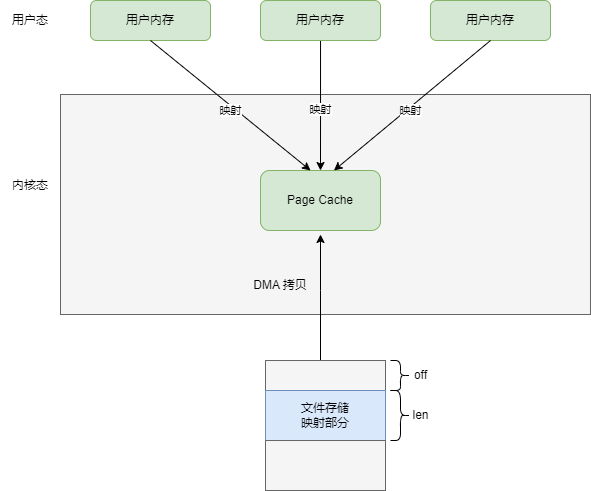

The diagram above was exported from draw.io. Its source (the exported page's mxGraphModel, read from the mxfile embedded in the PNG):
<mxGraphModel dx="893" dy="519" grid="1" gridSize="10" guides="1" tooltips="1" connect="1" arrows="1" fold="1" page="1" pageScale="1" pageWidth="1169" pageHeight="827" math="0" shadow="0">
  <root>
    <mxCell id="XMosS56JSQjyUkGe1qk_-0" />
    <mxCell id="XMosS56JSQjyUkGe1qk_-1" parent="XMosS56JSQjyUkGe1qk_-0" />
    <mxCell id="XMosS56JSQjyUkGe1qk_-3" value="" style="rounded=0;whiteSpace=wrap;html=1;fillColor=#f5f5f5;fontColor=#333333;strokeColor=#666666;" vertex="1" parent="XMosS56JSQjyUkGe1qk_-1">
      <mxGeometry x="130" y="194" width="530" height="220" as="geometry" />
    </mxCell>
    <mxCell id="XMosS56JSQjyUkGe1qk_-4" value="Page Cache" style="rounded=1;whiteSpace=wrap;html=1;fillColor=#d5e8d4;strokeColor=#82b366;" vertex="1" parent="XMosS56JSQjyUkGe1qk_-1">
      <mxGeometry x="330" y="270" width="120" height="60" as="geometry" />
    </mxCell>
    <mxCell id="XMosS56JSQjyUkGe1qk_-7" value="用户内存" style="rounded=1;whiteSpace=wrap;html=1;fillColor=#d5e8d4;strokeColor=#82b366;" vertex="1" parent="XMosS56JSQjyUkGe1qk_-1">
      <mxGeometry x="160" y="100" width="120" height="40" as="geometry" />
    </mxCell>
    <mxCell id="XMosS56JSQjyUkGe1qk_-8" value="用户态" style="text;html=1;strokeColor=none;fillColor=none;align=center;verticalAlign=middle;whiteSpace=wrap;rounded=0;" vertex="1" parent="XMosS56JSQjyUkGe1qk_-1">
      <mxGeometry x="70" y="105" width="60" height="30" as="geometry" />
    </mxCell>
    <mxCell id="XMosS56JSQjyUkGe1qk_-9" value="内核态" style="text;html=1;strokeColor=none;fillColor=none;align=center;verticalAlign=middle;whiteSpace=wrap;rounded=0;" vertex="1" parent="XMosS56JSQjyUkGe1qk_-1">
      <mxGeometry x="70" y="270" width="60" height="30" as="geometry" />
    </mxCell>
    <mxCell id="XMosS56JSQjyUkGe1qk_-12" style="edgeStyle=orthogonalEdgeStyle;rounded=0;orthogonalLoop=1;jettySize=auto;html=1;" edge="1" parent="XMosS56JSQjyUkGe1qk_-1" source="XMosS56JSQjyUkGe1qk_-14">
      <mxGeometry relative="1" as="geometry">
        <mxPoint x="390" y="270" as="targetPoint" />
      </mxGeometry>
    </mxCell>
    <mxCell id="XMosS56JSQjyUkGe1qk_-13" value="映射" style="edgeLabel;html=1;align=center;verticalAlign=middle;resizable=0;points=[];" vertex="1" connectable="0" parent="XMosS56JSQjyUkGe1qk_-12">
      <mxGeometry x="-0.4186" y="-1" relative="1" as="geometry">
        <mxPoint x="1" y="31" as="offset" />
      </mxGeometry>
    </mxCell>
    <mxCell id="XMosS56JSQjyUkGe1qk_-14" value="用户内存" style="rounded=1;whiteSpace=wrap;html=1;fillColor=#d5e8d4;strokeColor=#82b366;" vertex="1" parent="XMosS56JSQjyUkGe1qk_-1">
      <mxGeometry x="330" y="100" width="120" height="40" as="geometry" />
    </mxCell>
    <mxCell id="XMosS56JSQjyUkGe1qk_-17" value="用户内存" style="rounded=1;whiteSpace=wrap;html=1;fillColor=#d5e8d4;strokeColor=#82b366;" vertex="1" parent="XMosS56JSQjyUkGe1qk_-1">
      <mxGeometry x="500" y="100" width="120" height="40" as="geometry" />
    </mxCell>
    <mxCell id="XMosS56JSQjyUkGe1qk_-20" value="" style="curved=1;endArrow=classic;html=1;rounded=0;entryX=0.5;entryY=1;entryDx=0;entryDy=0;" edge="1" parent="XMosS56JSQjyUkGe1qk_-1">
      <mxGeometry width="50" height="50" relative="1" as="geometry">
        <mxPoint x="390" y="460" as="sourcePoint" />
        <mxPoint x="390" y="334" as="targetPoint" />
        <Array as="points">
          <mxPoint x="390" y="390" />
        </Array>
      </mxGeometry>
    </mxCell>
    <mxCell id="XMosS56JSQjyUkGe1qk_-24" value="" style="rounded=0;whiteSpace=wrap;html=1;fillColor=#f5f5f5;fontColor=#333333;strokeColor=#666666;" vertex="1" parent="XMosS56JSQjyUkGe1qk_-1">
      <mxGeometry x="335" y="460" width="120" height="30" as="geometry" />
    </mxCell>
    <mxCell id="XMosS56JSQjyUkGe1qk_-25" value="文件存储&lt;br&gt;映射部分" style="rounded=0;whiteSpace=wrap;html=1;fillColor=#dae8fc;strokeColor=#6c8ebf;" vertex="1" parent="XMosS56JSQjyUkGe1qk_-1">
      <mxGeometry x="335" y="490" width="120" height="50" as="geometry" />
    </mxCell>
    <mxCell id="XMosS56JSQjyUkGe1qk_-26" value="" style="rounded=0;whiteSpace=wrap;html=1;fillColor=#f5f5f5;fontColor=#333333;strokeColor=#666666;" vertex="1" parent="XMosS56JSQjyUkGe1qk_-1">
      <mxGeometry x="335" y="540" width="120" height="50" as="geometry" />
    </mxCell>
    <mxCell id="XMosS56JSQjyUkGe1qk_-27" value="" style="shape=curlyBracket;whiteSpace=wrap;html=1;rounded=1;flipH=1;labelPosition=right;verticalLabelPosition=middle;align=left;verticalAlign=middle;" vertex="1" parent="XMosS56JSQjyUkGe1qk_-1">
      <mxGeometry x="460" y="460" width="20" height="30" as="geometry" />
    </mxCell>
    <mxCell id="XMosS56JSQjyUkGe1qk_-28" value="" style="shape=curlyBracket;whiteSpace=wrap;html=1;rounded=1;flipH=1;labelPosition=right;verticalLabelPosition=middle;align=left;verticalAlign=middle;" vertex="1" parent="XMosS56JSQjyUkGe1qk_-1">
      <mxGeometry x="460" y="490" width="20" height="50" as="geometry" />
    </mxCell>
    <mxCell id="XMosS56JSQjyUkGe1qk_-29" value="off" style="text;html=1;align=center;verticalAlign=middle;resizable=0;points=[];autosize=1;strokeColor=none;fillColor=none;" vertex="1" parent="XMosS56JSQjyUkGe1qk_-1">
      <mxGeometry x="470" y="460" width="40" height="30" as="geometry" />
    </mxCell>
    <mxCell id="XMosS56JSQjyUkGe1qk_-30" value="len" style="text;html=1;align=center;verticalAlign=middle;resizable=0;points=[];autosize=1;strokeColor=none;fillColor=none;" vertex="1" parent="XMosS56JSQjyUkGe1qk_-1">
      <mxGeometry x="470" y="500" width="40" height="30" as="geometry" />
    </mxCell>
    <mxCell id="h25q7z_dOwVWUKIp7Bwg-0" value="DMA 拷贝" style="text;html=1;strokeColor=none;fillColor=none;align=center;verticalAlign=middle;whiteSpace=wrap;rounded=0;" vertex="1" parent="XMosS56JSQjyUkGe1qk_-1">
      <mxGeometry x="310" y="370" width="80" height="30" as="geometry" />
    </mxCell>
    <mxCell id="h25q7z_dOwVWUKIp7Bwg-1" value="" style="endArrow=classic;html=1;rounded=0;exitX=0.5;exitY=1;exitDx=0;exitDy=0;entryX=0.417;entryY=0;entryDx=0;entryDy=0;entryPerimeter=0;" edge="1" parent="XMosS56JSQjyUkGe1qk_-1" source="XMosS56JSQjyUkGe1qk_-7" target="XMosS56JSQjyUkGe1qk_-4">
      <mxGeometry width="50" height="50" relative="1" as="geometry">
        <mxPoint x="270" y="200" as="sourcePoint" />
        <mxPoint x="320" y="150" as="targetPoint" />
      </mxGeometry>
    </mxCell>
    <mxCell id="h25q7z_dOwVWUKIp7Bwg-3" value="映射" style="edgeLabel;html=1;align=center;verticalAlign=middle;resizable=0;points=[];" vertex="1" connectable="0" parent="h25q7z_dOwVWUKIp7Bwg-1">
      <mxGeometry x="-0.214" relative="1" as="geometry">
        <mxPoint x="17" y="19" as="offset" />
      </mxGeometry>
    </mxCell>
    <mxCell id="h25q7z_dOwVWUKIp7Bwg-2" value="" style="endArrow=classic;html=1;rounded=0;exitX=0.5;exitY=1;exitDx=0;exitDy=0;entryX=0.612;entryY=0;entryDx=0;entryDy=0;entryPerimeter=0;" edge="1" parent="XMosS56JSQjyUkGe1qk_-1" source="XMosS56JSQjyUkGe1qk_-17" target="XMosS56JSQjyUkGe1qk_-4">
      <mxGeometry width="50" height="50" relative="1" as="geometry">
        <mxPoint x="650" y="290" as="sourcePoint" />
        <mxPoint x="700" y="240" as="targetPoint" />
      </mxGeometry>
    </mxCell>
    <mxCell id="h25q7z_dOwVWUKIp7Bwg-4" value="映射" style="edgeLabel;html=1;align=center;verticalAlign=middle;resizable=0;points=[];" vertex="1" connectable="0" parent="h25q7z_dOwVWUKIp7Bwg-2">
      <mxGeometry x="-0.3054" y="1" relative="1" as="geometry">
        <mxPoint x="-26" y="24" as="offset" />
      </mxGeometry>
    </mxCell>
  </root>
</mxGraphModel>